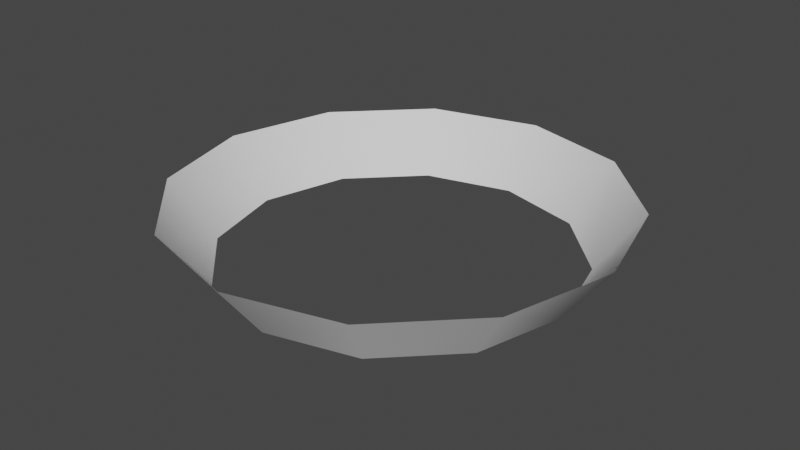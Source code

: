 # Source: shell02.blend  (saved by Blender 3.3.6; exported with 4.5.12 LTS)
import bpy
from mathutils import Matrix  # noqa: F401  (used for matrix-valued properties, if any)

bpy.ops.wm.read_factory_settings(use_empty=True)
scene = bpy.context.scene
scene.name = 'Scene'

# ---- collections
col_collection = bpy.data.collections.new('Collection'); scene.collection.children.link(col_collection)

# ---- world
world_world = bpy.data.worlds.new('World'); scene.world = world_world
world_world.use_nodes = True; world_world.node_tree.nodes.clear()
_N = world_world.node_tree.nodes; _L = world_world.node_tree.links
n0 = _N.new('ShaderNodeOutputWorld'); n0.name = 'World Output'; n0.location = (300, 300)
n1 = _N.new('ShaderNodeBackground'); n1.name = 'Background'; n1.location = (10, 300)
n1.inputs[0].default_value = (0.05088, 0.05088, 0.05088, 1.0)
_L.new(n1.outputs[0], n0.inputs[0])
n0.is_active_output = True
world_world.color = (0.05088, 0.05088, 0.05088)
world_world.use_sun_shadow = False
world_world.sun_shadow_jitter_overblur = 0.0

# ---- meshes
me_sphere_001 = bpy.data.meshes.new('Sphere.001')
me_sphere_001.from_pydata([(-1.444e-08, 1.984, 0.5408), (-1.37e-08, 1.586, 0.009188), (0.992, 1.718, 0.5408), (0.7932, 1.374, 0.009188), (1.718, 0.992, 0.5408), (1.374, 0.7932, 0.009188), (1.984, -9.309e-08, 0.5408), (1.586, -6.448e-08, 0.009188), (1.718, -0.992, 0.5408), (1.374, -0.7932, 0.009188), (0.992, -1.718, 0.5408), (0.7932, -1.374, 0.009188), (-1.369e-07, -1.984, 0.5408), (-1.116e-07, -1.586, 0.009188), (-0.992, -1.718, 0.5408), (-0.7932, -1.374, 0.009188), (-1.718, -0.992, 0.5408), (-1.374, -0.7932, 0.009188), (-1.984, 2.742e-07, 0.5408), (-1.586, 2.292e-07, 0.009188), (-1.718, 0.992, 0.5408), (-1.374, 0.7932, 0.009188), (-0.992, 1.718, 0.5408), (-0.7932, 1.374, 0.009188)], [], [(1, 0, 2, 3), (2, 4, 5, 3), (4, 6, 7, 5), (7, 6, 8, 9), (8, 10, 11, 9), (10, 12, 13, 11), (12, 14, 15, 13), (14, 16, 17, 15), (16, 18, 19, 17), (18, 20, 21, 19), (20, 22, 23, 21), (23, 22, 0, 1)])
me_sphere_001.polygons.foreach_set('use_smooth', [True] * 12)
_uv = me_sphere_001.uv_layers.new(name='UVMap')
_uv.uv.foreach_set('vector', [1.0, -2.384e-07, 1.0, 1.0, 0.9167, 1.0, 0.9167, -2.384e-07, 0.9167, 1.0, 0.8333, 1.0, 0.8333, -2.384e-07, 0.9167, -2.384e-07, 0.8333, 1.0, 0.75, 1.0, 0.75, -2.384e-07, 0.8333, -2.384e-07, 0.75, -2.384e-07, 0.75, 1.0, 0.6667, 1.0, 0.6667, -2.384e-07, 0.6667, 1.0, 0.5833, 1.0, 0.5833, 1.192e-07, 0.6667, -2.384e-07, 0.5833, 1.0, 0.5, 1.0, 0.5, 4.768e-07, 0.5833, 1.192e-07, 0.5, 1.0, 0.4167, 1.0, 0.4167, 1.192e-07, 0.5, 4.768e-07, 0.4167, 1.0, 0.3333, 1.0, 0.3333, 1.192e-07, 0.4167, 1.192e-07, 0.3333, 1.0, 0.25, 1.0, 0.25, 1.192e-07, 0.3333, 1.192e-07, 0.25, 1.0, 0.1667, 1.0, 0.1667, -2.384e-07, 0.25, 1.192e-07, 0.1667, 1.0, 0.08333, 1.0, 0.08333, -2.384e-07, 0.1667, -2.384e-07, 0.08333, -2.384e-07, 0.08333, 1.0, 0.0, 1.0, 0.0, -2.384e-07])
me_sphere_001.update()
me_sphere_001.normals_split_custom_set([tuple(v) for v in zip(*[iter([-4.414e-08, 0.8008, -0.599, -3.231e-08, 0.8008, -0.599, 0.4004, 0.6935, -0.599, 0.4004, 0.6935, -0.599, 0.4004, 0.6935, -0.599, 0.6935, 0.4004, -0.599, 0.6935, 0.4004, -0.599, 0.4004, 0.6935, -0.599, 0.6935, 0.4004, -0.599, 0.8008, -1.292e-07, -0.599, 0.8008, -1.148e-07, -0.599, 0.6935, 0.4004, -0.599, 0.8008, -1.148e-07, -0.599, 0.8008, -1.292e-07, -0.599, 0.6935, -0.4004, -0.599, 0.6935, -0.4004, -0.599, 0.6935, -0.4004, -0.599, 0.4004, -0.6935, -0.599, 0.4004, -0.6935, -0.599, 0.6935, -0.4004, -0.599, 0.4004, -0.6935, -0.599, -1.077e-08, -0.8008, -0.599, 0.0, -0.8008, -0.599, 0.4004, -0.6935, -0.599, -1.077e-08, -0.8008, -0.599, -0.4004, -0.6935, -0.599, -0.4004, -0.6935, -0.599, 0.0, -0.8008, -0.599, -0.4004, -0.6935, -0.599, -0.6935, -0.4004, -0.599, -0.6935, -0.4004, -0.599, -0.4004, -0.6935, -0.599, -0.6935, -0.4004, -0.599, -0.8008, 1.615e-07, -0.599, -0.8008, 1.677e-07, -0.599, -0.6935, -0.4004, -0.599, -0.8008, 1.615e-07, -0.599, -0.6935, 0.4004, -0.599, -0.6935, 0.4004, -0.599, -0.8008, 1.677e-07, -0.599, -0.6935, 0.4004, -0.599, -0.4004, 0.6935, -0.599, -0.4004, 0.6935, -0.599, -0.6935, 0.4004, -0.599, -0.4004, 0.6935, -0.599, -0.4004, 0.6935, -0.599, -3.231e-08, 0.8008, -0.599, -4.414e-08, 0.8008, -0.599])] * 3)])

# ---- objects
ob_sphere = bpy.data.objects.new('Sphere', me_sphere_001)

# ---- transforms, parenting, visibility, modifiers, constraints
ob_sphere.location = (0.0, 0.0, 0.0)
ob_sphere.color = (0.8, 0.8, 0.8, 1.0)

# ---- collection membership
col_collection.objects.link(ob_sphere)

# ---- scene / render settings (as saved in the file)
scene.frame_start = 1; scene.frame_end = 250; scene.frame_set(1)
scene.render.engine = 'BLENDER_EEVEE_NEXT'
scene.cycles.sampling_pattern = 'TABULATED_SOBOL'
scene.cycles.use_light_tree = False
scene.view_settings.view_transform = 'Filmic'
bpy.context.view_layer.update()

# ---- added for rendering (the .blend has no active camera and no usable light): camera, sun
cam_auto = bpy.data.cameras.new('AutoCamera')
cam_auto.lens = 50.0
cam_auto.sensor_width = 36.0
cam_auto.clip_end = 1000.0
ob_auto_camera = bpy.data.objects.new('AutoCamera', cam_auto)
scene.collection.objects.link(ob_auto_camera)
ob_auto_camera.location = (5.21537, -6.25844, 4.44729)
ob_auto_camera.rotation_euler = (1.09748, -7.21219e-08, 0.694738)
scene.camera = ob_auto_camera
light_auto_sun = bpy.data.lights.new('AutoSun', 'SUN')
light_auto_sun.energy = 3.0
light_auto_sun.angle = 0.0523599
ob_auto_sun = bpy.data.objects.new('AutoSun', light_auto_sun)
scene.collection.objects.link(ob_auto_sun)
ob_auto_sun.rotation_euler = (0.872665, 0.174533, 0.523599)
bpy.context.view_layer.update()

